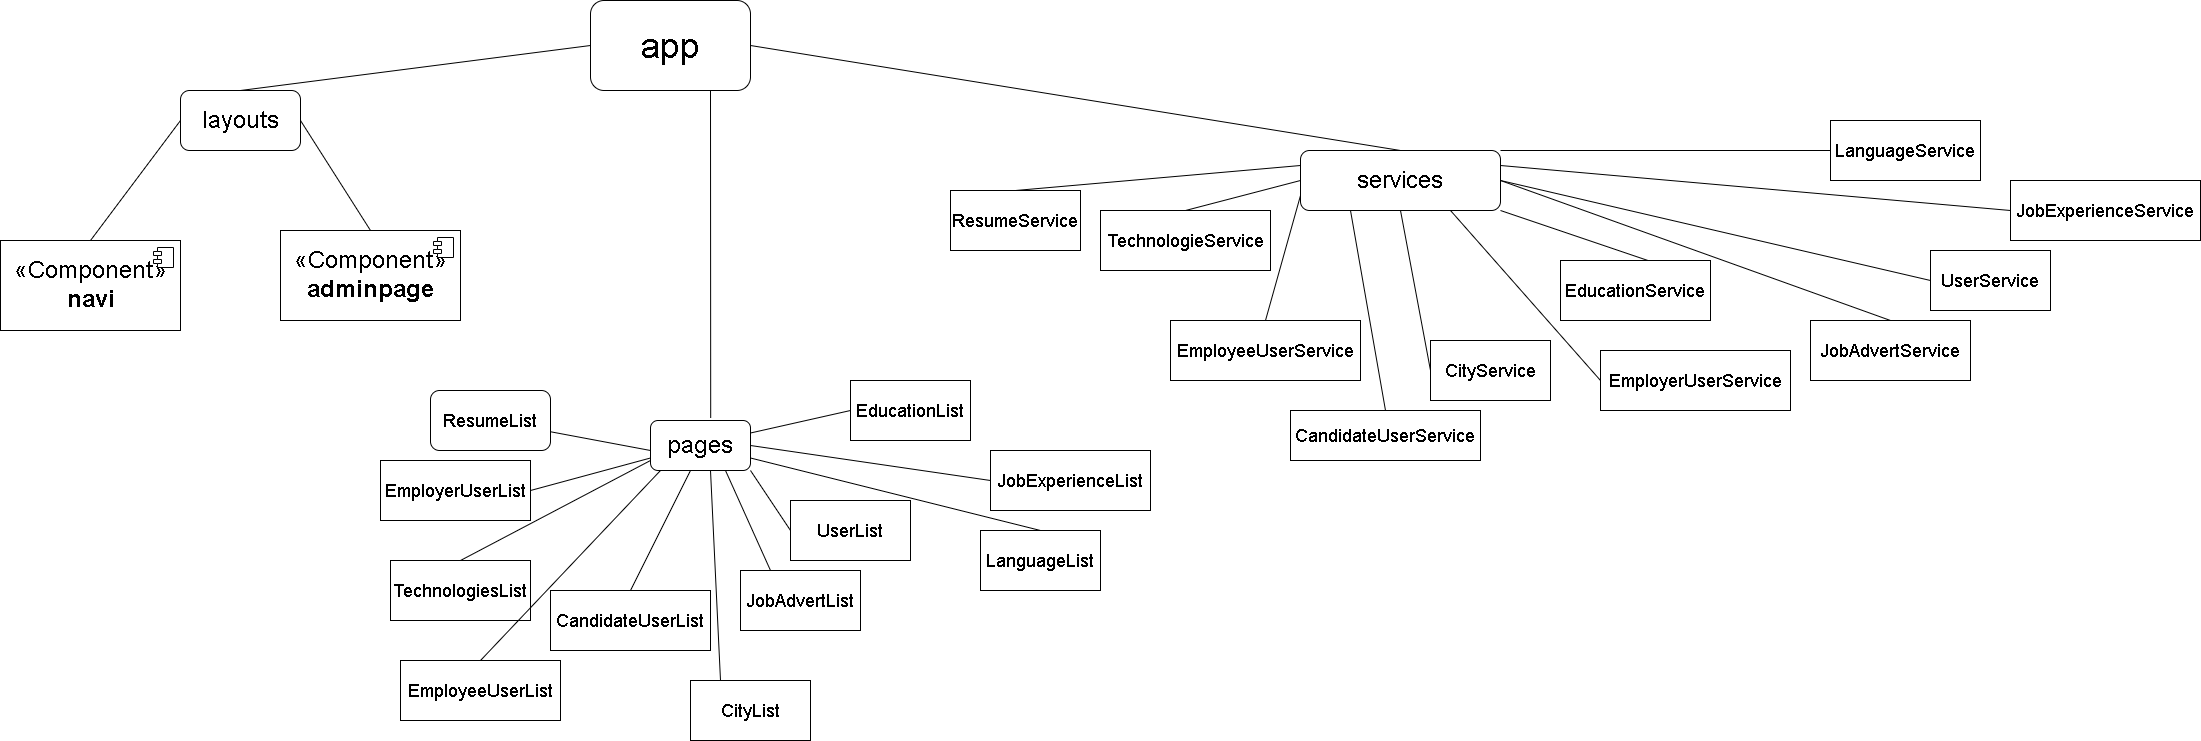

The diagram above was exported from draw.io. Its source (the exported page's mxGraphModel, read from the mxfile embedded in the PNG):
<mxGraphModel dx="2570" dy="1125" grid="1" gridSize="10" guides="1" tooltips="1" connect="1" arrows="1" fold="1" page="0" pageScale="1" pageWidth="827" pageHeight="1169" math="0" shadow="0">
  <root>
    <mxCell id="0" />
    <mxCell id="1" parent="0" />
    <mxCell id="g4R2pdSaWmtAbUrmojCA-1" value="&lt;font style=&quot;font-size: 36px&quot;&gt;app&lt;/font&gt;" style="rounded=1;whiteSpace=wrap;html=1;" vertex="1" parent="1">
      <mxGeometry x="320" y="30" width="160" height="90" as="geometry" />
    </mxCell>
    <mxCell id="g4R2pdSaWmtAbUrmojCA-3" value="" style="endArrow=none;html=1;entryX=0;entryY=0.5;entryDx=0;entryDy=0;exitX=0.5;exitY=0;exitDx=0;exitDy=0;" edge="1" parent="1" source="g4R2pdSaWmtAbUrmojCA-4" target="g4R2pdSaWmtAbUrmojCA-1">
      <mxGeometry width="50" height="50" relative="1" as="geometry">
        <mxPoint x="160" y="160" as="sourcePoint" />
        <mxPoint x="320" y="110" as="targetPoint" />
      </mxGeometry>
    </mxCell>
    <mxCell id="g4R2pdSaWmtAbUrmojCA-4" value="&lt;font style=&quot;font-size: 24px&quot;&gt;layouts&lt;/font&gt;" style="rounded=1;whiteSpace=wrap;html=1;" vertex="1" parent="1">
      <mxGeometry x="-90" y="120" width="120" height="60" as="geometry" />
    </mxCell>
    <mxCell id="g4R2pdSaWmtAbUrmojCA-7" value="" style="endArrow=none;html=1;entryX=1;entryY=0.5;entryDx=0;entryDy=0;exitX=0.5;exitY=0;exitDx=0;exitDy=0;" edge="1" parent="1" source="g4R2pdSaWmtAbUrmojCA-8" target="g4R2pdSaWmtAbUrmojCA-1">
      <mxGeometry width="50" height="50" relative="1" as="geometry">
        <mxPoint x="600" y="170" as="sourcePoint" />
        <mxPoint x="480" y="110" as="targetPoint" />
        <Array as="points" />
      </mxGeometry>
    </mxCell>
    <mxCell id="g4R2pdSaWmtAbUrmojCA-8" value="&lt;font style=&quot;font-size: 24px&quot;&gt;services&lt;/font&gt;" style="rounded=1;whiteSpace=wrap;html=1;" vertex="1" parent="1">
      <mxGeometry x="1030" y="180" width="200" height="60" as="geometry" />
    </mxCell>
    <mxCell id="g4R2pdSaWmtAbUrmojCA-12" value="&lt;font style=&quot;font-size: 24px&quot;&gt;pages&lt;/font&gt;" style="rounded=1;whiteSpace=wrap;html=1;" vertex="1" parent="1">
      <mxGeometry x="380" y="450" width="100" height="50" as="geometry" />
    </mxCell>
    <mxCell id="g4R2pdSaWmtAbUrmojCA-15" value="" style="endArrow=none;html=1;entryX=0;entryY=0.5;entryDx=0;entryDy=0;exitX=0.5;exitY=0;exitDx=0;exitDy=0;" edge="1" parent="1" source="g4R2pdSaWmtAbUrmojCA-19" target="g4R2pdSaWmtAbUrmojCA-4">
      <mxGeometry width="50" height="50" relative="1" as="geometry">
        <mxPoint x="-20" y="250" as="sourcePoint" />
        <mxPoint x="30" y="210" as="targetPoint" />
      </mxGeometry>
    </mxCell>
    <mxCell id="g4R2pdSaWmtAbUrmojCA-18" value="" style="endArrow=none;html=1;entryX=1;entryY=0.5;entryDx=0;entryDy=0;exitX=0.5;exitY=0;exitDx=0;exitDy=0;" edge="1" parent="1" source="g4R2pdSaWmtAbUrmojCA-24" target="g4R2pdSaWmtAbUrmojCA-4">
      <mxGeometry width="50" height="50" relative="1" as="geometry">
        <mxPoint x="240" y="260" as="sourcePoint" />
        <mxPoint x="400" y="290" as="targetPoint" />
        <Array as="points" />
      </mxGeometry>
    </mxCell>
    <mxCell id="g4R2pdSaWmtAbUrmojCA-19" value="&lt;font style=&quot;font-size: 24px&quot;&gt;«Component»&lt;br&gt;&lt;b&gt;navi&lt;/b&gt;&lt;/font&gt;" style="html=1;dropTarget=0;" vertex="1" parent="1">
      <mxGeometry x="-270" y="270" width="180" height="90" as="geometry" />
    </mxCell>
    <mxCell id="g4R2pdSaWmtAbUrmojCA-20" value="" style="shape=module;jettyWidth=8;jettyHeight=4;" vertex="1" parent="g4R2pdSaWmtAbUrmojCA-19">
      <mxGeometry x="1" width="20" height="20" relative="1" as="geometry">
        <mxPoint x="-27" y="7" as="offset" />
      </mxGeometry>
    </mxCell>
    <mxCell id="g4R2pdSaWmtAbUrmojCA-24" value="&lt;font style=&quot;font-size: 24px&quot;&gt;«Component»&lt;br&gt;&lt;b&gt;adminpage&lt;/b&gt;&lt;/font&gt;" style="html=1;dropTarget=0;" vertex="1" parent="1">
      <mxGeometry x="10" y="260" width="180" height="90" as="geometry" />
    </mxCell>
    <mxCell id="g4R2pdSaWmtAbUrmojCA-25" value="" style="shape=module;jettyWidth=8;jettyHeight=4;" vertex="1" parent="g4R2pdSaWmtAbUrmojCA-24">
      <mxGeometry x="1" width="20" height="20" relative="1" as="geometry">
        <mxPoint x="-27" y="7" as="offset" />
      </mxGeometry>
    </mxCell>
    <mxCell id="g4R2pdSaWmtAbUrmojCA-27" value="" style="endArrow=none;html=1;exitX=0.602;exitY=-0.051;exitDx=0;exitDy=0;exitPerimeter=0;entryX=0.75;entryY=1;entryDx=0;entryDy=0;" edge="1" parent="1" source="g4R2pdSaWmtAbUrmojCA-12" target="g4R2pdSaWmtAbUrmojCA-1">
      <mxGeometry width="50" height="50" relative="1" as="geometry">
        <mxPoint x="400" y="180" as="sourcePoint" />
        <mxPoint x="440" y="130" as="targetPoint" />
      </mxGeometry>
    </mxCell>
    <mxCell id="g4R2pdSaWmtAbUrmojCA-29" value="" style="endArrow=none;html=1;startArrow=none;" edge="1" parent="1" source="g4R2pdSaWmtAbUrmojCA-30">
      <mxGeometry width="50" height="50" relative="1" as="geometry">
        <mxPoint x="260" y="490" as="sourcePoint" />
        <mxPoint x="380" y="480" as="targetPoint" />
      </mxGeometry>
    </mxCell>
    <mxCell id="g4R2pdSaWmtAbUrmojCA-30" value="&lt;font style=&quot;font-size: 18px&quot;&gt;ResumeList&lt;/font&gt;" style="rounded=1;whiteSpace=wrap;html=1;" vertex="1" parent="1">
      <mxGeometry x="160" y="420" width="120" height="60" as="geometry" />
    </mxCell>
    <mxCell id="g4R2pdSaWmtAbUrmojCA-32" value="" style="endArrow=none;html=1;exitX=0.5;exitY=0;exitDx=0;exitDy=0;" edge="1" parent="1" source="g4R2pdSaWmtAbUrmojCA-33">
      <mxGeometry width="50" height="50" relative="1" as="geometry">
        <mxPoint x="270" y="580" as="sourcePoint" />
        <mxPoint x="380" y="490" as="targetPoint" />
      </mxGeometry>
    </mxCell>
    <mxCell id="g4R2pdSaWmtAbUrmojCA-33" value="&lt;font style=&quot;font-size: 18px&quot;&gt;TechnologiesList&lt;/font&gt;" style="rounded=0;whiteSpace=wrap;html=1;" vertex="1" parent="1">
      <mxGeometry x="120" y="590" width="140" height="60" as="geometry" />
    </mxCell>
    <mxCell id="g4R2pdSaWmtAbUrmojCA-38" value="&lt;font style=&quot;font-size: 18px&quot;&gt;EmployeeUserList&lt;/font&gt;" style="rounded=0;whiteSpace=wrap;html=1;" vertex="1" parent="1">
      <mxGeometry x="130" y="690" width="160" height="60" as="geometry" />
    </mxCell>
    <mxCell id="g4R2pdSaWmtAbUrmojCA-39" value="" style="endArrow=none;html=1;exitX=0.5;exitY=0;exitDx=0;exitDy=0;" edge="1" parent="1" source="g4R2pdSaWmtAbUrmojCA-42">
      <mxGeometry width="50" height="50" relative="1" as="geometry">
        <mxPoint x="470" y="580" as="sourcePoint" />
        <mxPoint x="420" y="500" as="targetPoint" />
      </mxGeometry>
    </mxCell>
    <mxCell id="g4R2pdSaWmtAbUrmojCA-41" value="" style="endArrow=none;html=1;exitX=0.5;exitY=0;exitDx=0;exitDy=0;" edge="1" parent="1" source="g4R2pdSaWmtAbUrmojCA-38">
      <mxGeometry width="50" height="50" relative="1" as="geometry">
        <mxPoint x="370" y="560" as="sourcePoint" />
        <mxPoint x="390" y="500" as="targetPoint" />
      </mxGeometry>
    </mxCell>
    <mxCell id="g4R2pdSaWmtAbUrmojCA-42" value="&lt;font style=&quot;font-size: 18px&quot;&gt;CandidateUserList&lt;/font&gt;" style="rounded=0;whiteSpace=wrap;html=1;" vertex="1" parent="1">
      <mxGeometry x="280" y="620" width="160" height="60" as="geometry" />
    </mxCell>
    <mxCell id="g4R2pdSaWmtAbUrmojCA-43" value="" style="endArrow=none;html=1;exitX=0.25;exitY=0;exitDx=0;exitDy=0;" edge="1" parent="1" source="g4R2pdSaWmtAbUrmojCA-44">
      <mxGeometry width="50" height="50" relative="1" as="geometry">
        <mxPoint x="610" y="570" as="sourcePoint" />
        <mxPoint x="440" y="500" as="targetPoint" />
      </mxGeometry>
    </mxCell>
    <mxCell id="g4R2pdSaWmtAbUrmojCA-44" value="&lt;font style=&quot;font-size: 18px&quot;&gt;CityList&lt;/font&gt;" style="rounded=0;whiteSpace=wrap;html=1;" vertex="1" parent="1">
      <mxGeometry x="420" y="710" width="120" height="60" as="geometry" />
    </mxCell>
    <mxCell id="g4R2pdSaWmtAbUrmojCA-49" value="&lt;font style=&quot;font-size: 18px&quot;&gt;EducationList&lt;/font&gt;" style="rounded=0;whiteSpace=wrap;html=1;" vertex="1" parent="1">
      <mxGeometry x="580" y="410" width="120" height="60" as="geometry" />
    </mxCell>
    <mxCell id="g4R2pdSaWmtAbUrmojCA-50" value="" style="endArrow=none;html=1;entryX=0;entryY=0.75;entryDx=0;entryDy=0;exitX=1;exitY=0.5;exitDx=0;exitDy=0;" edge="1" parent="1" source="g4R2pdSaWmtAbUrmojCA-51" target="g4R2pdSaWmtAbUrmojCA-12">
      <mxGeometry width="50" height="50" relative="1" as="geometry">
        <mxPoint x="280" y="520" as="sourcePoint" />
        <mxPoint x="370" y="480" as="targetPoint" />
      </mxGeometry>
    </mxCell>
    <mxCell id="g4R2pdSaWmtAbUrmojCA-51" value="&lt;font style=&quot;font-size: 18px&quot;&gt;EmployerUserList&lt;/font&gt;" style="rounded=0;whiteSpace=wrap;html=1;" vertex="1" parent="1">
      <mxGeometry x="110" y="490" width="150" height="60" as="geometry" />
    </mxCell>
    <mxCell id="g4R2pdSaWmtAbUrmojCA-52" value="" style="endArrow=none;html=1;entryX=0;entryY=0.5;entryDx=0;entryDy=0;exitX=1;exitY=0.25;exitDx=0;exitDy=0;" edge="1" parent="1" source="g4R2pdSaWmtAbUrmojCA-12" target="g4R2pdSaWmtAbUrmojCA-49">
      <mxGeometry width="50" height="50" relative="1" as="geometry">
        <mxPoint x="480" y="480" as="sourcePoint" />
        <mxPoint x="530" y="430" as="targetPoint" />
      </mxGeometry>
    </mxCell>
    <mxCell id="g4R2pdSaWmtAbUrmojCA-54" value="" style="endArrow=none;html=1;entryX=0.75;entryY=1;entryDx=0;entryDy=0;exitX=0.25;exitY=0;exitDx=0;exitDy=0;" edge="1" parent="1" source="g4R2pdSaWmtAbUrmojCA-55" target="g4R2pdSaWmtAbUrmojCA-12">
      <mxGeometry width="50" height="50" relative="1" as="geometry">
        <mxPoint x="530" y="590" as="sourcePoint" />
        <mxPoint x="490" y="520" as="targetPoint" />
      </mxGeometry>
    </mxCell>
    <mxCell id="g4R2pdSaWmtAbUrmojCA-55" value="&lt;font style=&quot;font-size: 18px&quot;&gt;JobAdvertList&lt;/font&gt;" style="rounded=0;whiteSpace=wrap;html=1;" vertex="1" parent="1">
      <mxGeometry x="470" y="600" width="120" height="60" as="geometry" />
    </mxCell>
    <mxCell id="g4R2pdSaWmtAbUrmojCA-56" value="" style="endArrow=none;html=1;entryX=1;entryY=1;entryDx=0;entryDy=0;exitX=0;exitY=0.5;exitDx=0;exitDy=0;" edge="1" parent="1" source="g4R2pdSaWmtAbUrmojCA-57" target="g4R2pdSaWmtAbUrmojCA-12">
      <mxGeometry width="50" height="50" relative="1" as="geometry">
        <mxPoint x="540" y="560" as="sourcePoint" />
        <mxPoint x="500" y="510" as="targetPoint" />
      </mxGeometry>
    </mxCell>
    <mxCell id="g4R2pdSaWmtAbUrmojCA-57" value="&lt;font style=&quot;font-size: 18px&quot;&gt;UserList&lt;/font&gt;" style="rounded=0;whiteSpace=wrap;html=1;" vertex="1" parent="1">
      <mxGeometry x="520" y="530" width="120" height="60" as="geometry" />
    </mxCell>
    <mxCell id="g4R2pdSaWmtAbUrmojCA-59" value="" style="endArrow=none;html=1;entryX=1;entryY=0.75;entryDx=0;entryDy=0;exitX=0.5;exitY=0;exitDx=0;exitDy=0;" edge="1" parent="1" source="g4R2pdSaWmtAbUrmojCA-60" target="g4R2pdSaWmtAbUrmojCA-12">
      <mxGeometry width="50" height="50" relative="1" as="geometry">
        <mxPoint x="820" y="560" as="sourcePoint" />
        <mxPoint x="720" y="570" as="targetPoint" />
      </mxGeometry>
    </mxCell>
    <mxCell id="g4R2pdSaWmtAbUrmojCA-60" value="&lt;font style=&quot;font-size: 18px&quot;&gt;LanguageList&lt;/font&gt;" style="rounded=0;whiteSpace=wrap;html=1;" vertex="1" parent="1">
      <mxGeometry x="710" y="560" width="120" height="60" as="geometry" />
    </mxCell>
    <mxCell id="g4R2pdSaWmtAbUrmojCA-61" value="&lt;font style=&quot;font-size: 18px&quot;&gt;JobExperienceList&lt;/font&gt;" style="rounded=0;whiteSpace=wrap;html=1;" vertex="1" parent="1">
      <mxGeometry x="720" y="480" width="160" height="60" as="geometry" />
    </mxCell>
    <mxCell id="g4R2pdSaWmtAbUrmojCA-62" value="" style="endArrow=none;html=1;exitX=1;exitY=0.5;exitDx=0;exitDy=0;entryX=0;entryY=0.5;entryDx=0;entryDy=0;" edge="1" parent="1" source="g4R2pdSaWmtAbUrmojCA-12" target="g4R2pdSaWmtAbUrmojCA-61">
      <mxGeometry width="50" height="50" relative="1" as="geometry">
        <mxPoint x="680" y="530" as="sourcePoint" />
        <mxPoint x="730" y="480" as="targetPoint" />
      </mxGeometry>
    </mxCell>
    <mxCell id="g4R2pdSaWmtAbUrmojCA-64" value="" style="endArrow=none;html=1;entryX=0;entryY=0.25;entryDx=0;entryDy=0;exitX=0.5;exitY=0;exitDx=0;exitDy=0;" edge="1" parent="1" source="g4R2pdSaWmtAbUrmojCA-65" target="g4R2pdSaWmtAbUrmojCA-8">
      <mxGeometry width="50" height="50" relative="1" as="geometry">
        <mxPoint x="880" y="220" as="sourcePoint" />
        <mxPoint x="980" y="220" as="targetPoint" />
      </mxGeometry>
    </mxCell>
    <mxCell id="g4R2pdSaWmtAbUrmojCA-65" value="&lt;font style=&quot;font-size: 18px&quot;&gt;ResumeService&lt;/font&gt;" style="rounded=0;whiteSpace=wrap;html=1;" vertex="1" parent="1">
      <mxGeometry x="680" y="220" width="130" height="60" as="geometry" />
    </mxCell>
    <mxCell id="g4R2pdSaWmtAbUrmojCA-67" value="" style="endArrow=none;html=1;entryX=0;entryY=0.5;entryDx=0;entryDy=0;exitX=0.5;exitY=0;exitDx=0;exitDy=0;" edge="1" parent="1" source="g4R2pdSaWmtAbUrmojCA-68" target="g4R2pdSaWmtAbUrmojCA-8">
      <mxGeometry width="50" height="50" relative="1" as="geometry">
        <mxPoint x="970" y="260" as="sourcePoint" />
        <mxPoint x="1010" y="250" as="targetPoint" />
      </mxGeometry>
    </mxCell>
    <mxCell id="g4R2pdSaWmtAbUrmojCA-68" value="&lt;font style=&quot;font-size: 18px&quot;&gt;TechnologieService&lt;/font&gt;" style="rounded=0;whiteSpace=wrap;html=1;" vertex="1" parent="1">
      <mxGeometry x="830" y="240" width="170" height="60" as="geometry" />
    </mxCell>
    <mxCell id="g4R2pdSaWmtAbUrmojCA-71" value="" style="endArrow=none;html=1;entryX=0;entryY=0.75;entryDx=0;entryDy=0;exitX=0.5;exitY=0;exitDx=0;exitDy=0;" edge="1" parent="1" source="g4R2pdSaWmtAbUrmojCA-72" target="g4R2pdSaWmtAbUrmojCA-8">
      <mxGeometry width="50" height="50" relative="1" as="geometry">
        <mxPoint x="1020" y="330" as="sourcePoint" />
        <mxPoint x="1030" y="250" as="targetPoint" />
      </mxGeometry>
    </mxCell>
    <mxCell id="g4R2pdSaWmtAbUrmojCA-72" value="&lt;font style=&quot;font-size: 18px&quot;&gt;EmployeeUserService&lt;/font&gt;" style="rounded=0;whiteSpace=wrap;html=1;" vertex="1" parent="1">
      <mxGeometry x="900" y="350" width="190" height="60" as="geometry" />
    </mxCell>
    <mxCell id="g4R2pdSaWmtAbUrmojCA-74" value="&lt;font style=&quot;font-size: 18px&quot;&gt;CandidateUserService&lt;/font&gt;" style="rounded=0;whiteSpace=wrap;html=1;" vertex="1" parent="1">
      <mxGeometry x="1020" y="440" width="190" height="50" as="geometry" />
    </mxCell>
    <mxCell id="g4R2pdSaWmtAbUrmojCA-76" value="" style="endArrow=none;html=1;entryX=0.5;entryY=1;entryDx=0;entryDy=0;exitX=0;exitY=0.5;exitDx=0;exitDy=0;" edge="1" parent="1" source="g4R2pdSaWmtAbUrmojCA-77" target="g4R2pdSaWmtAbUrmojCA-8">
      <mxGeometry width="50" height="50" relative="1" as="geometry">
        <mxPoint x="1190" y="300" as="sourcePoint" />
        <mxPoint x="1230" y="270" as="targetPoint" />
      </mxGeometry>
    </mxCell>
    <mxCell id="g4R2pdSaWmtAbUrmojCA-77" value="&lt;font style=&quot;font-size: 18px&quot;&gt;CityService&lt;/font&gt;" style="rounded=0;whiteSpace=wrap;html=1;" vertex="1" parent="1">
      <mxGeometry x="1160" y="370" width="120" height="60" as="geometry" />
    </mxCell>
    <mxCell id="g4R2pdSaWmtAbUrmojCA-78" value="" style="endArrow=none;html=1;entryX=0.75;entryY=1;entryDx=0;entryDy=0;exitX=0;exitY=0.5;exitDx=0;exitDy=0;" edge="1" parent="1" source="g4R2pdSaWmtAbUrmojCA-79" target="g4R2pdSaWmtAbUrmojCA-8">
      <mxGeometry width="50" height="50" relative="1" as="geometry">
        <mxPoint x="1220" y="280" as="sourcePoint" />
        <mxPoint x="1290" y="240" as="targetPoint" />
      </mxGeometry>
    </mxCell>
    <mxCell id="g4R2pdSaWmtAbUrmojCA-79" value="&lt;font style=&quot;font-size: 18px&quot;&gt;EmployerUserService&lt;/font&gt;" style="rounded=0;whiteSpace=wrap;html=1;" vertex="1" parent="1">
      <mxGeometry x="1330" y="380" width="190" height="60" as="geometry" />
    </mxCell>
    <mxCell id="g4R2pdSaWmtAbUrmojCA-80" value="" style="endArrow=none;html=1;exitX=0.583;exitY=0;exitDx=0;exitDy=0;exitPerimeter=0;" edge="1" parent="1" source="g4R2pdSaWmtAbUrmojCA-81">
      <mxGeometry width="50" height="50" relative="1" as="geometry">
        <mxPoint x="1510" y="280" as="sourcePoint" />
        <mxPoint x="1230" y="240" as="targetPoint" />
      </mxGeometry>
    </mxCell>
    <mxCell id="g4R2pdSaWmtAbUrmojCA-81" value="&lt;font style=&quot;font-size: 18px&quot;&gt;EducationService&lt;/font&gt;" style="rounded=0;whiteSpace=wrap;html=1;" vertex="1" parent="1">
      <mxGeometry x="1290" y="290" width="150" height="60" as="geometry" />
    </mxCell>
    <mxCell id="g4R2pdSaWmtAbUrmojCA-83" value="" style="endArrow=none;html=1;exitX=0.5;exitY=0;exitDx=0;exitDy=0;entryX=0.25;entryY=1;entryDx=0;entryDy=0;" edge="1" parent="1" source="g4R2pdSaWmtAbUrmojCA-74" target="g4R2pdSaWmtAbUrmojCA-8">
      <mxGeometry width="50" height="50" relative="1" as="geometry">
        <mxPoint x="1050" y="300" as="sourcePoint" />
        <mxPoint x="1100" y="250" as="targetPoint" />
      </mxGeometry>
    </mxCell>
    <mxCell id="g4R2pdSaWmtAbUrmojCA-84" value="" style="endArrow=none;html=1;entryX=1;entryY=0.25;entryDx=0;entryDy=0;exitX=0;exitY=0.5;exitDx=0;exitDy=0;" edge="1" parent="1" source="g4R2pdSaWmtAbUrmojCA-92" target="g4R2pdSaWmtAbUrmojCA-8">
      <mxGeometry width="50" height="50" relative="1" as="geometry">
        <mxPoint x="1650" y="260" as="sourcePoint" />
        <mxPoint x="1380" y="180" as="targetPoint" />
      </mxGeometry>
    </mxCell>
    <mxCell id="g4R2pdSaWmtAbUrmojCA-86" value="" style="endArrow=none;html=1;entryX=1;entryY=0.5;entryDx=0;entryDy=0;exitX=0.5;exitY=0;exitDx=0;exitDy=0;" edge="1" parent="1" source="g4R2pdSaWmtAbUrmojCA-89" target="g4R2pdSaWmtAbUrmojCA-8">
      <mxGeometry width="50" height="50" relative="1" as="geometry">
        <mxPoint x="1560" y="330" as="sourcePoint" />
        <mxPoint x="1540" y="260" as="targetPoint" />
      </mxGeometry>
    </mxCell>
    <mxCell id="g4R2pdSaWmtAbUrmojCA-87" value="" style="endArrow=none;html=1;entryX=1;entryY=0;entryDx=0;entryDy=0;exitX=0;exitY=0.5;exitDx=0;exitDy=0;" edge="1" parent="1" source="g4R2pdSaWmtAbUrmojCA-91" target="g4R2pdSaWmtAbUrmojCA-8">
      <mxGeometry width="50" height="50" relative="1" as="geometry">
        <mxPoint x="1540" y="230" as="sourcePoint" />
        <mxPoint x="1385" y="160" as="targetPoint" />
      </mxGeometry>
    </mxCell>
    <mxCell id="g4R2pdSaWmtAbUrmojCA-88" value="" style="endArrow=none;html=1;entryX=1;entryY=0.5;entryDx=0;entryDy=0;exitX=0;exitY=0.5;exitDx=0;exitDy=0;" edge="1" parent="1" source="g4R2pdSaWmtAbUrmojCA-90" target="g4R2pdSaWmtAbUrmojCA-8">
      <mxGeometry width="50" height="50" relative="1" as="geometry">
        <mxPoint x="1620" y="290" as="sourcePoint" />
        <mxPoint x="1560" y="270" as="targetPoint" />
      </mxGeometry>
    </mxCell>
    <mxCell id="g4R2pdSaWmtAbUrmojCA-89" value="&lt;font style=&quot;font-size: 18px&quot;&gt;JobAdvertService&lt;/font&gt;" style="rounded=0;whiteSpace=wrap;html=1;" vertex="1" parent="1">
      <mxGeometry x="1540" y="350" width="160" height="60" as="geometry" />
    </mxCell>
    <mxCell id="g4R2pdSaWmtAbUrmojCA-90" value="&lt;font style=&quot;font-size: 18px&quot;&gt;UserService&lt;/font&gt;" style="rounded=0;whiteSpace=wrap;html=1;" vertex="1" parent="1">
      <mxGeometry x="1660" y="280" width="120" height="60" as="geometry" />
    </mxCell>
    <mxCell id="g4R2pdSaWmtAbUrmojCA-91" value="&lt;font style=&quot;font-size: 18px&quot;&gt;LanguageService&lt;/font&gt;" style="rounded=0;whiteSpace=wrap;html=1;" vertex="1" parent="1">
      <mxGeometry x="1560" y="150" width="150" height="60" as="geometry" />
    </mxCell>
    <mxCell id="g4R2pdSaWmtAbUrmojCA-92" value="&lt;font style=&quot;font-size: 18px&quot;&gt;JobExperienceService&lt;/font&gt;" style="rounded=0;whiteSpace=wrap;html=1;" vertex="1" parent="1">
      <mxGeometry x="1740" y="210" width="190" height="60" as="geometry" />
    </mxCell>
  </root>
</mxGraphModel>